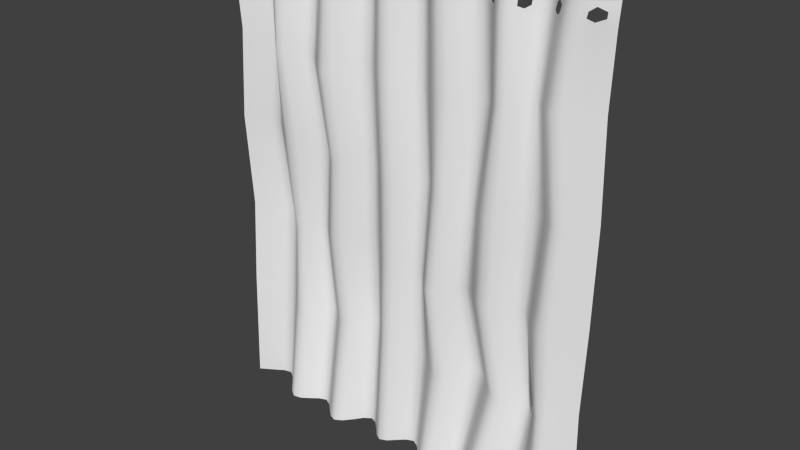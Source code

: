 # Source: Curtains2.blend  (saved by Blender 2.70.0; exported with 4.5.12 LTS)
import bpy
from mathutils import Matrix  # noqa: F401  (used for matrix-valued properties, if any)

bpy.ops.wm.read_factory_settings(use_empty=True)
scene = bpy.context.scene
scene.name = 'Scene'

# ---- collections
col_collection_1 = bpy.data.collections.new('Collection 1'); scene.collection.children.link(col_collection_1)

# ---- world
world_world = bpy.data.worlds.new('World'); scene.world = world_world
world_world.color = (0.05088, 0.05088, 0.05088)
world_world.use_sun_shadow = False
world_world.sun_shadow_jitter_overblur = 0.0
world_world.cycles.sampling_method = 'MANUAL'
world_world.cycles.sample_map_resolution = 256

# ---- meshes
me_plane = bpy.data.meshes.new('Plane')
me_plane.from_pydata([(-0.08909, 0.1653, 2.05), (-0.127, 0.1784, 1.331), (-0.002395, 0.2408, 2.05), (-0.1414, 0.1831, 2.675), (-0.1498, 0.1064, 2.047), (-0.2068, 0.1242, 1.316), (-0.0139, 0.2439, 1.364), (-0.03048, 0.2602, 2.675), (-0.2126, 0.1193, 2.675), (-2.609, 0.1823, 2.048), (-2.59, 0.2363, 1.36), (-2.544, 0.2272, 2.042), (-2.535, 0.1675, 2.671), (-2.698, 0.1236, 2.05), (-2.69, 0.1611, 1.385), (-2.524, 0.2961, 1.347), (-2.466, 0.2133, 2.663), (-2.644, 0.1112, 2.675), (-2.378, 0.1684, 2.006), (-2.362, 0.2455, 1.312), (-2.321, 0.1217, 1.992), (-2.34, 0.1338, 2.633), (-2.435, 0.218, 2.021), (-2.416, 0.2968, 1.324), (-2.315, 0.1918, 1.308), (-2.307, 0.07488, 2.624), (-2.375, 0.195, 2.643), (-2.15, 0.1768, 1.95), (-2.192, 0.2195, 1.32), (-2.098, 0.2261, 1.94), (-2.183, 0.1083, 2.592), (-2.206, 0.1261, 1.964), (-2.231, 0.1785, 1.314), (-2.155, 0.2604, 1.33), (-2.14, 0.156, 2.585), (-2.227, 0.06373, 2.603), (-1.952, 0.1667, 1.937), (-2.001, 0.1814, 1.361), (-1.903, 0.1163, 1.946), (-1.992, 0.1086, 2.562), (-2.001, 0.2174, 1.933), (-2.061, 0.2428, 1.349), (-1.943, 0.1282, 1.376), (-1.937, 0.06288, 2.558), (-2.045, 0.1571, 2.57), (-1.74, 0.1651, 1.964), (-1.779, 0.195, 1.41), (-1.685, 0.2105, 1.973), (-1.774, 0.133, 2.577), (-1.797, 0.1184, 1.959), (-1.834, 0.14, 1.4), (-1.726, 0.2498, 1.418), (-1.719, 0.1914, 2.593), (-1.828, 0.0758, 2.566), (-1.522, 0.1529, 1.943), (-1.561, 0.2008, 1.395), (-1.467, 0.1022, 1.935), (-1.552, 0.1592, 2.627), (-1.578, 0.2054, 1.955), (-1.619, 0.2526, 1.406), (-1.503, 0.146, 1.384), (-1.498, 0.1112, 2.632), (-1.608, 0.2065, 2.618), (-1.312, 0.1529, 1.945), (-1.345, 0.1699, 1.346), (-1.264, 0.2044, 1.96), (-1.347, 0.1645, 2.596), (-1.362, 0.1032, 1.936), (-1.396, 0.1314, 1.359), (-1.295, 0.2089, 1.338), (-1.299, 0.2135, 2.59), (-1.395, 0.1145, 2.606), (-1.121, 0.1627, 1.988), (-1.15, 0.1376, 1.312), (-1.075, 0.1141, 1.987), (-1.14, 0.1616, 2.562), (-1.167, 0.212, 1.982), (-1.197, 0.1947, 1.321), (-1.104, 0.08216, 1.308), (-1.082, 0.1128, 2.558), (-1.196, 0.2106, 2.573), (-0.9404, 0.1541, 1.954), (-0.9663, 0.1225, 1.325), (-0.8961, 0.1996, 1.947), (-0.9044, 0.1518, 2.575), (-0.9845, 0.11, 1.964), (-1.012, 0.07545, 1.316), (-0.9198, 0.1726, 1.338), (-0.8446, 0.1958, 2.589), (-0.9637, 0.1078, 2.566), (-0.762, 0.1443, 1.933), (-0.7698, 0.1351, 1.372), (-0.7087, 0.09599, 1.937), (-0.6783, 0.129, 2.625), (-0.8076, 0.1946, 1.937), (-0.821, 0.1774, 1.361), (-0.719, 0.094, 1.367), (-0.6319, 0.07838, 2.636), (-0.7284, 0.1857, 2.614), (-0.5357, 0.1455, 1.96), (-0.5662, 0.1594, 1.336), (-0.4747, 0.1948, 1.975), (-0.5143, 0.129, 2.663), (-0.5951, 0.0972, 1.951), (-0.6176, 0.1035, 1.344), (-0.5129, 0.2151, 1.332), (-0.479, 0.1794, 2.67), (-0.5491, 0.08023, 2.655), (-0.3026, 0.1481, 2.019), (-0.3745, 0.1697, 1.311), (-0.2493, 0.1014, 2.032), (-0.3629, 0.1453, 2.675), (-0.3578, 0.196, 2.005), (-0.42, 0.218, 1.319), (-0.3228, 0.1222, 1.308), (-0.3162, 0.1041, 2.675), (-0.4025, 0.1887, 2.675), (-0.1558, 0.06265, -0.0007391), (-0.09147, 0.1308, -3.386e-05), (-0.002404, 0.2151, 0.0), (-2.544, 0.221, 3.3), (-2.604, 0.1658, 3.267), (-2.641, 0.1421, 3.24), (-2.539, 0.2101, 0.0), (-2.607, 0.1659, 0.0), (-2.698, 0.1083, 0.0), (-2.312, 0.06143, -0.001996), (-2.37, 0.1244, -0.001465), (-2.428, 0.1881, -0.0006022), (-2.09, 0.1193, -0.001257), (-2.145, 0.07802, -0.001967), (-2.201, 0.03949, -0.002218), (-1.884, 0.01928, 0.0), (-1.933, 0.06271, 0.0), (-1.984, 0.1113, -0.0001178), (-1.686, 0.1507, 0.0), (-1.733, 0.08921, 0.0), (-1.783, 0.03199, 0.0), (-1.491, 0.06565, 0.0), (-1.538, 0.1152, 0.0), (-1.587, 0.1624, 0.0), (-1.3, 0.153, -0.0004053), (-1.349, 0.1057, -2.909e-05), (-1.396, 0.06013, 0.0), (-1.096, 0.03987, -0.001966), (-1.149, 0.09402, -0.0021), (-1.2, 0.1484, -0.001665), (-0.9073, 0.1249, -0.0007021), (-0.953, 0.0781, -0.001304), (-0.9984, 0.03303, -0.001545), (-0.7191, 0.002374, 0.0), (-0.7698, 0.0571, 0.0), (-0.8165, 0.1124, 0.0), (-0.4948, 0.1033, -0.000659), (-0.555, 0.04747, -0.0002584), (-0.6112, -0.0029, 0.0), (-0.2613, 0.04464, -0.002017), (-0.3185, 0.08351, -0.002127), (-0.3771, 0.1209, -0.001627), (-0.1558, 0.1292, 3.3), (-0.09437, 0.1727, 3.266), (-0.04988, 0.2055, 3.24), (-0.3635, 0.2273, 3.3), (-0.3155, 0.1782, 3.265), (-0.2596, 0.1341, 3.3), (-0.5678, 0.1167, 3.3), (-0.519, 0.1701, 3.266), (-0.4669, 0.2251, 3.3), (-0.776, 0.2154, 3.3), (-0.7229, 0.1685, 3.265), (-0.671, 0.1194, 3.3), (-0.9861, 0.1197, 3.299), (-0.9345, 0.1695, 3.264), (-0.8823, 0.2158, 3.3), (-1.194, 0.2171, 3.299), (-1.143, 0.1618, 3.264), (-1.09, 0.1144, 3.298), (-1.402, 0.1327, 3.3), (-1.35, 0.1767, 3.264), (-1.298, 0.2246, 3.3), (-1.61, 0.2368, 3.3), (-1.557, 0.1839, 3.265), (-1.506, 0.1351, 3.3), (-1.817, 0.1265, 3.298), (-1.765, 0.1789, 3.265), (-1.713, 0.2348, 3.3), (-2.026, 0.2147, 3.299), (-1.974, 0.164, 3.263), (-1.922, 0.119, 3.298), (-2.233, 0.1123, 3.3), (-2.18, 0.1651, 3.266), (-2.13, 0.2177, 3.3), (-2.44, 0.2202, 3.3), (-2.385, 0.1667, 3.266), (-2.337, 0.1085, 3.3), (-2.472, 0.3219, 1.338), (-2.492, 0.2464, 2.034), (-2.417, 0.2301, 2.654), (-2.272, 0.161, 1.31), (-2.265, 0.1003, 1.98), (-2.27, 0.04442, 2.615), (-2.114, 0.2776, 1.34), (-2.049, 0.2477, 1.936), (-2.094, 0.1818, 2.58), (-1.889, 0.1098, 1.389), (-1.852, 0.09411, 1.954), (-1.883, 0.04421, 2.56), (-1.674, 0.2772, 1.415), (-1.632, 0.2327, 1.966), (-1.663, 0.2249, 2.609), (-1.449, 0.1147, 1.372), (-1.414, 0.07842, 1.933), (-1.446, 0.08928, 2.618), (-1.245, 0.2266, 1.331), (-1.215, 0.2344, 1.974), (-1.248, 0.2367, 2.584), (-1.058, 0.05427, 1.311), (-1.029, 0.08993, 1.976), (-1.022, 0.08703, 2.561), (-0.8712, 0.1993, 1.351), (-0.8513, 0.2216, 1.943), (-0.7857, 0.2161, 2.603), (-0.6684, 0.07488, 1.355), (-0.6522, 0.07309, 1.944), (-0.5881, 0.05463, 2.647), (-0.4643, 0.2426, 1.328), (-0.4149, 0.2201, 1.991), (-0.4406, 0.2083, 2.674), (-0.2661, 0.09922, 1.311), (-0.199, 0.07964, 2.041), (-0.2646, 0.0874, 2.675), (-2.484, 0.2248, -5.46e-05), (-2.256, 0.02562, -0.002126), (-2.037, 0.1392, -0.0005269), (-1.834, 0.0006495, 0.0), (-1.637, 0.1836, 0.0), (-1.444, 0.03901, 0.0), (-1.25, 0.1765, -0.0009601), (-1.045, 0.01191, -0.001622), (-0.8611, 0.1453, -0.0001655), (-0.6653, -0.02458, 0.0), (-0.4358, 0.1366, -0.001005), (-0.2077, 0.02925, -0.001431), (-0.2077, 0.1087, 3.3), (-0.4154, 0.2507, 3.3), (-0.6191, 0.09209, 3.3), (-0.8298, 0.2376, 3.3), (-1.038, 0.09186, 3.298), (-1.246, 0.2458, 3.3), (-1.454, 0.1099, 3.3), (-1.662, 0.2618, 3.3), (-1.869, 0.09643, 3.298), (-2.078, 0.2403, 3.3), (-2.285, 0.08301, 3.3), (-2.492, 0.2439, 3.3), (-0.1015, 0.1704, 3.184), (-0.05247, 0.2037, 3.204), (-0.1716, 0.1231, 3.15), (-2.594, 0.1696, 3.183), (-2.524, 0.2157, 3.147), (-2.636, 0.1404, 3.204), (-2.376, 0.1591, 3.175), (-2.325, 0.09259, 3.138), (-2.422, 0.2105, 3.142), (-2.179, 0.1586, 3.164), (-2.13, 0.2065, 3.128), (-2.228, 0.0988, 3.133), (-1.977, 0.1556, 3.157), (-1.924, 0.1011, 3.12), (-2.03, 0.2013, 3.124), (-1.765, 0.1722, 3.16), (-1.713, 0.2264, 3.13), (-1.818, 0.1129, 3.123), (-1.557, 0.18, 3.173), (-1.504, 0.1281, 3.14), (-1.609, 0.2301, 3.136), (-1.35, 0.1707, 3.167), (-1.299, 0.2136, 3.13), (-1.401, 0.1239, 3.133), (-1.144, 0.1572, 3.156), (-1.092, 0.1086, 3.12), (-1.196, 0.2054, 3.125), (-0.9332, 0.1685, 3.161), (-0.8792, 0.2071, 3.129), (-0.9858, 0.1168, 3.123), (-0.7168, 0.1597, 3.173), (-0.6634, 0.1051, 3.141), (-0.7698, 0.2019, 3.135), (-0.5207, 0.1632, 3.181), (-0.4747, 0.2137, 3.149), (-0.5668, 0.1038, 3.145), (-0.3253, 0.1732, 3.185), (-0.2774, 0.1266, 3.15), (-0.3788, 0.2175, 3.15), (-2.472, 0.2373, 3.145), (-2.277, 0.06786, 3.136), (-2.081, 0.2308, 3.127), (-1.87, 0.08187, 3.121), (-1.661, 0.2545, 3.134), (-1.453, 0.1022, 3.136), (-1.248, 0.2339, 3.128), (-1.038, 0.08991, 3.121), (-0.8249, 0.2264, 3.133), (-0.6132, 0.07868, 3.143), (-0.4272, 0.2403, 3.15), (-0.2246, 0.1026, 3.15), (-0.009155, 0.2448, 3.15), (-0.002404, 0.2505, 3.3), (-0.1372, 0.1466, 3.204), (-0.1303, 0.1486, 3.24), (-2.556, 0.1964, 3.204), (-2.565, 0.1987, 3.24), (-2.685, 0.1098, 3.15), (-2.698, 0.1067, 3.3), (-2.352, 0.1266, 3.193), (-2.358, 0.1355, 3.245), (-2.402, 0.1909, 3.194), (-2.413, 0.1977, 3.245), (-2.152, 0.1877, 3.187), (-2.153, 0.1948, 3.245), (-2.205, 0.1295, 3.188), (-2.208, 0.1374, 3.245), (-1.949, 0.1322, 3.182), (-1.948, 0.1396, 3.244), (-2.003, 0.1804, 3.184), (-2.002, 0.1891, 3.245), (-1.737, 0.2038, 3.19), (-1.737, 0.2089, 3.237), (-1.794, 0.1413, 3.188), (-1.794, 0.1489, 3.237), (-1.528, 0.151, 3.193), (-1.529, 0.1551, 3.245), (-1.584, 0.2057, 3.192), (-1.585, 0.2096, 3.245), (-1.324, 0.1934, 3.188), (-1.324, 0.2001, 3.245), (-1.376, 0.1481, 3.189), (-1.376, 0.1534, 3.245), (-1.116, 0.1296, 3.183), (-1.114, 0.1351, 3.244), (-1.172, 0.1841, 3.184), (-1.171, 0.1904, 3.245), (-0.9059, 0.1911, 3.186), (-0.9068, 0.1969, 3.245), (-0.9615, 0.142, 3.184), (-0.9609, 0.1468, 3.245), (-0.6923, 0.1357, 3.193), (-0.694, 0.1442, 3.245), (-0.7454, 0.1849, 3.191), (-0.7485, 0.1939, 3.245), (-0.496, 0.1937, 3.198), (-0.491, 0.2, 3.245), (-0.5458, 0.1329, 3.197), (-0.5452, 0.1404, 3.245), (-0.2989, 0.1504, 3.199), (-0.2891, 0.1545, 3.245), (-0.3507, 0.196, 3.199), (-0.3418, 0.2015, 3.245), (-2.609, 0.1671, 3.3), (-0.09147, 0.1777, 3.3), (-0.3115, 0.1805, 3.3), (-0.5178, 0.1718, 3.3), (-0.7238, 0.1699, 3.3), (-0.9343, 0.1698, 3.299), (-1.142, 0.164, 3.298), (-1.35, 0.1787, 3.3), (-1.558, 0.1862, 3.3), (-1.765, 0.1808, 3.299), (-1.974, 0.1664, 3.298), (-2.181, 0.1664, 3.3), (-2.388, 0.1672, 3.3), (-0.1043, 0.1736, 3.15), (-2.59, 0.1703, 3.149), (-2.373, 0.1524, 3.14), (-2.179, 0.1551, 3.13), (-1.978, 0.1531, 3.121), (-1.765, 0.17, 3.126), (-1.556, 0.1795, 3.138), (-1.35, 0.1687, 3.131), (-1.144, 0.1552, 3.122), (-0.9327, 0.167, 3.126), (-0.7145, 0.1551, 3.138), (-0.5208, 0.1591, 3.147), (-0.3292, 0.1715, 3.15), (-0.1086, 0.1419, 0.7564), (-0.1703, 0.09135, 0.7385), (-0.01597, 0.2124, 0.7816), (-2.589, 0.1875, 0.7748), (-2.687, 0.1244, 0.7924), (-2.52, 0.2413, 0.7614), (-2.358, 0.1985, 0.7179), (-2.412, 0.2442, 0.7336), (-2.307, 0.1502, 0.7086), (-2.17, 0.2139, 0.6937), (-2.214, 0.1581, 0.6979), (-2.127, 0.2684, 0.6939), (-1.979, 0.2265, 0.7086), (-2.033, 0.2732, 0.6999), (-1.928, 0.18, 0.7222), (-1.758, 0.219, 0.7566), (-1.813, 0.1753, 0.7464), (-1.705, 0.2618, 0.7678), (-1.549, 0.1813, 0.7785), (-1.601, 0.2435, 0.7779), (-1.499, 0.1263, 0.7651), (-1.349, 0.166, 0.7228), (-1.399, 0.1196, 0.7365), (-1.299, 0.2145, 0.7132), (-1.143, 0.1801, 0.6824), (-1.196, 0.2238, 0.6932), (-1.088, 0.1405, 0.6785), (-0.9216, 0.2133, 0.6973), (-0.9778, 0.1565, 0.6868), (-0.8645, 0.2665, 0.7126), (-0.7036, 0.2208, 0.7184), (-0.756, 0.2681, 0.7215), (-0.6483, 0.1704, 0.7104), (-0.4896, 0.1995, 0.6995), (-0.5411, 0.1585, 0.6989), (-0.4385, 0.2411, 0.7051), (-0.3035, 0.1653, 0.7119), (-0.3444, 0.224, 0.7113), (-0.2617, 0.1058, 0.7176), (-2.467, 0.2665, 0.75), (-2.26, 0.1291, 0.7038), (-2.082, 0.2948, 0.6966), (-1.87, 0.1538, 0.736), (-1.654, 0.2789, 0.7745), (-1.449, 0.09799, 0.7515), (-1.248, 0.2432, 0.7053), (-1.032, 0.1228, 0.6813), (-0.8091, 0.2909, 0.7246), (-0.5944, 0.1399, 0.7029), (-0.3889, 0.2571, 0.7111), (-0.2168, 0.07351, 0.7273)], [], [(0, 4, 5, 1), (384, 385, 117, 118), (4, 229, 228, 5), (385, 434, 242, 117), (0, 1, 6, 2), (384, 118, 119, 386), (0, 2, 7, 3), (0, 3, 8, 4), (4, 8, 230, 229), (257, 159, 243, 305), (9, 13, 14, 10), (387, 388, 125, 124), (9, 10, 15, 11), (11, 15, 195, 196), (387, 124, 123, 389), (389, 123, 231, 423), (9, 11, 16, 12), (11, 196, 197, 16), (259, 294, 254, 120), (9, 12, 17, 13), (18, 22, 23, 19), (390, 391, 128, 127), (22, 196, 195, 23), (391, 423, 231, 128), (18, 19, 24, 20), (20, 24, 198, 199), (390, 127, 126, 392), (392, 126, 232, 424), (18, 20, 25, 21), (20, 199, 200, 25), (262, 295, 253, 194), (18, 21, 26, 22), (22, 26, 197, 196), (263, 192, 254, 294), (27, 31, 32, 28), (393, 394, 131, 130), (31, 199, 198, 32), (394, 424, 232, 131), (27, 28, 33, 29), (29, 33, 201, 202), (393, 130, 129, 395), (395, 129, 233, 425), (27, 29, 34, 30), (29, 202, 203, 34), (265, 296, 252, 191), (27, 30, 35, 31), (31, 35, 200, 199), (266, 189, 253, 295), (36, 40, 41, 37), (396, 397, 134, 133), (40, 202, 201, 41), (397, 425, 233, 134), (36, 37, 42, 38), (38, 42, 204, 205), (396, 133, 132, 398), (398, 132, 234, 426), (36, 38, 43, 39), (38, 205, 206, 43), (268, 297, 251, 188), (36, 39, 44, 40), (40, 44, 203, 202), (269, 186, 252, 296), (45, 49, 50, 46), (399, 400, 137, 136), (49, 205, 204, 50), (400, 426, 234, 137), (45, 46, 51, 47), (47, 51, 207, 208), (399, 136, 135, 401), (401, 135, 235, 427), (45, 47, 52, 48), (47, 208, 209, 52), (271, 298, 250, 185), (45, 48, 53, 49), (49, 53, 206, 205), (272, 183, 251, 297), (54, 58, 59, 55), (402, 403, 140, 139), (58, 208, 207, 59), (403, 427, 235, 140), (54, 55, 60, 56), (56, 60, 210, 211), (402, 139, 138, 404), (404, 138, 236, 428), (54, 56, 61, 57), (56, 211, 212, 61), (274, 299, 249, 182), (54, 57, 62, 58), (58, 62, 209, 208), (275, 180, 250, 298), (63, 67, 68, 64), (405, 406, 143, 142), (67, 211, 210, 68), (406, 428, 236, 143), (63, 64, 69, 65), (65, 69, 213, 214), (405, 142, 141, 407), (407, 141, 237, 429), (63, 65, 70, 66), (65, 214, 215, 70), (277, 300, 248, 179), (63, 66, 71, 67), (67, 71, 212, 211), (278, 177, 249, 299), (72, 76, 77, 73), (408, 409, 146, 145), (76, 214, 213, 77), (409, 429, 237, 146), (72, 73, 78, 74), (74, 78, 216, 217), (408, 145, 144, 410), (410, 144, 238, 430), (72, 74, 79, 75), (74, 217, 218, 79), (280, 301, 247, 176), (72, 75, 80, 76), (76, 80, 215, 214), (281, 174, 248, 300), (81, 85, 86, 82), (411, 412, 149, 148), (85, 217, 216, 86), (412, 430, 238, 149), (81, 82, 87, 83), (83, 87, 219, 220), (411, 148, 147, 413), (413, 147, 239, 431), (81, 83, 88, 84), (83, 220, 221, 88), (283, 302, 246, 173), (81, 84, 89, 85), (85, 89, 218, 217), (284, 171, 247, 301), (90, 94, 95, 91), (414, 415, 152, 151), (94, 220, 219, 95), (415, 431, 239, 152), (90, 91, 96, 92), (92, 96, 222, 223), (414, 151, 150, 416), (416, 150, 240, 432), (90, 92, 97, 93), (92, 223, 224, 97), (286, 303, 245, 170), (90, 93, 98, 94), (94, 98, 221, 220), (287, 168, 246, 302), (99, 103, 104, 100), (417, 418, 155, 154), (103, 223, 222, 104), (418, 432, 240, 155), (99, 100, 105, 101), (101, 105, 225, 226), (417, 154, 153, 419), (419, 153, 241, 433), (99, 101, 106, 102), (101, 226, 227, 106), (289, 304, 244, 167), (99, 102, 107, 103), (103, 107, 224, 223), (290, 165, 245, 303), (108, 112, 113, 109), (420, 421, 158, 157), (112, 226, 225, 113), (421, 433, 241, 158), (108, 109, 114, 110), (110, 114, 228, 229), (420, 157, 156, 422), (422, 156, 242, 434), (108, 110, 115, 111), (110, 229, 230, 115), (292, 305, 243, 164), (108, 111, 116, 112), (112, 116, 227, 226), (293, 162, 244, 304), (3, 7, 306, 371), (3, 371, 257, 8), (8, 257, 305, 230), (12, 16, 259, 372), (16, 197, 294, 259), (12, 372, 312, 17), (21, 25, 262, 373), (25, 200, 295, 262), (21, 373, 263, 26), (26, 263, 294, 197), (30, 34, 265, 374), (34, 203, 296, 265), (30, 374, 266, 35), (35, 266, 295, 200), (39, 43, 268, 375), (43, 206, 297, 268), (39, 375, 269, 44), (44, 269, 296, 203), (48, 52, 271, 376), (52, 209, 298, 271), (48, 376, 272, 53), (53, 272, 297, 206), (57, 61, 274, 377), (61, 212, 299, 274), (57, 377, 275, 62), (62, 275, 298, 209), (66, 70, 277, 378), (70, 215, 300, 277), (66, 378, 278, 71), (71, 278, 299, 212), (75, 79, 280, 379), (79, 218, 301, 280), (75, 379, 281, 80), (80, 281, 300, 215), (84, 88, 283, 380), (88, 221, 302, 283), (84, 380, 284, 89), (89, 284, 301, 218), (93, 97, 286, 381), (97, 224, 303, 286), (93, 381, 287, 98), (98, 287, 302, 221), (102, 106, 289, 382), (106, 227, 304, 289), (102, 382, 290, 107), (107, 290, 303, 224), (111, 115, 292, 383), (115, 230, 305, 292), (111, 383, 293, 116), (116, 293, 304, 227), (161, 256, 306, 307), (308, 309, 159, 257), (311, 310, 259, 120), (260, 122, 313, 312), (315, 314, 262, 194), (316, 317, 192, 263), (319, 318, 265, 191), (320, 321, 189, 266), (323, 322, 268, 188), (324, 325, 186, 269), (327, 326, 271, 185), (328, 329, 183, 272), (331, 330, 274, 182), (332, 333, 180, 275), (335, 334, 277, 179), (336, 337, 177, 278), (339, 338, 280, 176), (340, 341, 174, 281), (343, 342, 283, 173), (344, 345, 171, 284), (347, 346, 286, 170), (348, 349, 168, 287), (351, 350, 289, 167), (352, 353, 165, 290), (355, 354, 292, 164), (356, 357, 162, 293), (121, 311, 120, 358), (122, 121, 358, 313), (309, 160, 359, 159), (160, 161, 307, 359), (357, 163, 360, 162), (163, 355, 164, 360), (353, 166, 361, 165), (166, 351, 167, 361), (349, 169, 362, 168), (169, 347, 170, 362), (345, 172, 363, 171), (172, 343, 173, 363), (341, 175, 364, 174), (175, 339, 176, 364), (337, 178, 365, 177), (178, 335, 179, 365), (333, 181, 366, 180), (181, 331, 182, 366), (329, 184, 367, 183), (184, 327, 185, 367), (325, 187, 368, 186), (187, 323, 188, 368), (321, 190, 369, 189), (190, 319, 191, 369), (317, 193, 370, 192), (193, 315, 194, 370), (256, 255, 371, 306), (255, 308, 257, 371), (310, 258, 372, 259), (258, 260, 312, 372), (314, 261, 373, 262), (261, 316, 263, 373), (318, 264, 374, 265), (264, 320, 266, 374), (322, 267, 375, 268), (267, 324, 269, 375), (326, 270, 376, 271), (270, 328, 272, 376), (330, 273, 377, 274), (273, 332, 275, 377), (334, 276, 378, 277), (276, 336, 278, 378), (338, 279, 379, 280), (279, 340, 281, 379), (342, 282, 380, 283), (282, 344, 284, 380), (346, 285, 381, 286), (285, 348, 287, 381), (350, 288, 382, 289), (288, 352, 290, 382), (354, 291, 383, 292), (291, 356, 293, 383), (1, 5, 385, 384), (5, 228, 434, 385), (1, 384, 386, 6), (10, 14, 388, 387), (10, 387, 389, 15), (15, 389, 423, 195), (19, 23, 391, 390), (23, 195, 423, 391), (19, 390, 392, 24), (24, 392, 424, 198), (28, 32, 394, 393), (32, 198, 424, 394), (28, 393, 395, 33), (33, 395, 425, 201), (37, 41, 397, 396), (41, 201, 425, 397), (37, 396, 398, 42), (42, 398, 426, 204), (46, 50, 400, 399), (50, 204, 426, 400), (46, 399, 401, 51), (51, 401, 427, 207), (55, 59, 403, 402), (59, 207, 427, 403), (55, 402, 404, 60), (60, 404, 428, 210), (64, 68, 406, 405), (68, 210, 428, 406), (64, 405, 407, 69), (69, 407, 429, 213), (73, 77, 409, 408), (77, 213, 429, 409), (73, 408, 410, 78), (78, 410, 430, 216), (82, 86, 412, 411), (86, 216, 430, 412), (82, 411, 413, 87), (87, 413, 431, 219), (91, 95, 415, 414), (95, 219, 431, 415), (91, 414, 416, 96), (96, 416, 432, 222), (100, 104, 418, 417), (104, 222, 432, 418), (100, 417, 419, 105), (105, 419, 433, 225), (109, 113, 421, 420), (113, 225, 433, 421), (109, 420, 422, 114), (114, 422, 434, 228)])
me_plane.polygons.foreach_set('use_smooth', [True] * 352)
_uv = me_plane.uv_layers.new(name='UVMap')
_uv.uv.foreach_set('vector', [0.9646, 0.6141, 0.9383, 0.6126, 0.9198, 0.3959, 0.9485, 0.4006, 0.9555, 0.2304, 0.9288, 0.2252, 0.9388, 0.005092, 0.9649, 0.005559, 0.9383, 0.6126, 0.9209, 0.6106, 0.9019, 0.3943, 0.9198, 0.3959, 0.9288, 0.2252, 0.9114, 0.2221, 0.9215, 0.004852, 0.9388, 0.005092, 0.9646, 0.6141, 0.9485, 0.4006, 0.9901, 0.4106, 0.9998, 0.6149, 0.9555, 0.2304, 0.9649, 0.005559, 0.9999, 0.005848, 0.9932, 0.2378, 0.9646, 0.6141, 0.9998, 0.6149, 0.9936, 0.8004, 0.9527, 0.8001, 0.9646, 0.6141, 0.9527, 0.8001, 0.9229, 0.7999, 0.9383, 0.6126, 0.9383, 0.6126, 0.9229, 0.7999, 0.9037, 0.7998, 0.9209, 0.6106, 0.9357, 0.9412, 0.9403, 0.9857, 0.9237, 0.9855, 0.9189, 0.941, 0.03395, 0.6142, 0.002412, 0.6157, 0.007083, 0.4185, 0.04358, 0.4108, 0.03776, 0.2381, 0.003088, 0.243, 0.0002058, 0.008267, 0.03211, 0.008588, 0.03395, 0.6142, 0.04358, 0.4108, 0.0696, 0.4069, 0.05779, 0.6114, 0.05779, 0.6114, 0.0696, 0.4069, 0.0874, 0.4042, 0.07433, 0.6088, 0.03776, 0.2381, 0.03211, 0.008588, 0.05621, 0.008839, 0.06349, 0.2344, 0.06349, 0.2344, 0.05621, 0.008839, 0.0727, 0.008947, 0.08111, 0.2312, 0.03395, 0.6142, 0.05779, 0.6114, 0.0767, 0.7977, 0.05012, 0.8004, 0.05779, 0.6114, 0.07433, 0.6088, 0.09342, 0.7952, 0.0767, 0.7977, 0.06164, 0.9435, 0.07872, 0.9433, 0.07412, 0.9892, 0.05698, 0.9888, 0.03395, 0.6142, 0.05012, 0.8004, 0.01297, 0.8014, 0.002412, 0.6157, 0.1184, 0.6028, 0.09381, 0.6058, 0.1078, 0.4003, 0.1321, 0.397, 0.1221, 0.2209, 0.09968, 0.2261, 0.09056, 0.008339, 0.113, 0.007136, 0.09381, 0.6058, 0.07433, 0.6088, 0.0874, 0.4042, 0.1078, 0.4003, 0.09968, 0.2261, 0.08111, 0.2312, 0.0727, 0.008947, 0.09056, 0.008339, 0.1184, 0.6028, 0.1321, 0.397, 0.1547, 0.3961, 0.1426, 0.6, 0.1426, 0.6, 0.1547, 0.3961, 0.1708, 0.3968, 0.1626, 0.5967, 0.1221, 0.2209, 0.113, 0.007136, 0.1352, 0.006036, 0.1438, 0.2176, 0.1438, 0.2176, 0.1352, 0.006036, 0.1526, 0.00561, 0.1604, 0.216, 0.1184, 0.6028, 0.1426, 0.6, 0.1477, 0.7861, 0.1293, 0.7886, 0.1426, 0.6, 0.1626, 0.5967, 0.1609, 0.7836, 0.1477, 0.7861, 0.1386, 0.9374, 0.1548, 0.9359, 0.1529, 0.985, 0.1358, 0.9858, 0.1184, 0.6028, 0.1293, 0.7886, 0.1097, 0.7918, 0.09381, 0.6058, 0.09381, 0.6058, 0.1097, 0.7918, 0.09342, 0.7952, 0.07433, 0.6088, 0.09472, 0.9416, 0.09072, 0.9883, 0.07412, 0.9892, 0.07872, 0.9433, 0.2034, 0.5866, 0.1815, 0.5917, 0.185, 0.3975, 0.203, 0.3988, 0.1961, 0.2132, 0.1762, 0.2143, 0.1689, 0.006027, 0.1891, 0.006849, 0.1815, 0.5917, 0.1626, 0.5967, 0.1708, 0.3968, 0.185, 0.3975, 0.1762, 0.2143, 0.1604, 0.216, 0.1526, 0.00561, 0.1689, 0.006027, 0.2034, 0.5866, 0.203, 0.3988, 0.2209, 0.401, 0.2245, 0.5831, 0.2245, 0.5831, 0.2209, 0.401, 0.2348, 0.4037, 0.2411, 0.5813, 0.1961, 0.2132, 0.1891, 0.006849, 0.2096, 0.007812, 0.2156, 0.2133, 0.2156, 0.2133, 0.2096, 0.007812, 0.2264, 0.008398, 0.2309, 0.2142, 0.2034, 0.5866, 0.2245, 0.5831, 0.2168, 0.7757, 0.1959, 0.7774, 0.2245, 0.5831, 0.2411, 0.5813, 0.233, 0.7742, 0.2168, 0.7757, 0.2152, 0.9377, 0.2318, 0.938, 0.2313, 0.9894, 0.2144, 0.9888, 0.2034, 0.5866, 0.1959, 0.7774, 0.1757, 0.7803, 0.1815, 0.5917, 0.1815, 0.5917, 0.1757, 0.7803, 0.1609, 0.7836, 0.1626, 0.5967, 0.1722, 0.9359, 0.1707, 0.9858, 0.1529, 0.985, 0.1548, 0.9359, 0.2794, 0.5825, 0.2585, 0.5808, 0.2524, 0.4069, 0.2756, 0.4111, 0.2706, 0.217, 0.2481, 0.2149, 0.244, 0.007837, 0.2654, 0.006643, 0.2585, 0.5808, 0.2411, 0.5813, 0.2348, 0.4037, 0.2524, 0.4069, 0.2481, 0.2149, 0.2309, 0.2142, 0.2264, 0.008398, 0.244, 0.007837, 0.2794, 0.5825, 0.2756, 0.4111, 0.2978, 0.4159, 0.299, 0.5856, 0.299, 0.5856, 0.2978, 0.4159, 0.315, 0.4203, 0.3138, 0.5885, 0.2706, 0.217, 0.2654, 0.006643, 0.2864, 0.005476, 0.2931, 0.2206, 0.2931, 0.2206, 0.2864, 0.005476, 0.3035, 0.004887, 0.3109, 0.2245, 0.2794, 0.5825, 0.299, 0.5856, 0.289, 0.7666, 0.2689, 0.7679, 0.299, 0.5856, 0.3138, 0.5885, 0.3052, 0.767, 0.289, 0.7666, 0.2898, 0.9332, 0.3064, 0.9329, 0.3068, 0.9855, 0.2902, 0.986, 0.2794, 0.5825, 0.2689, 0.7679, 0.2486, 0.771, 0.2585, 0.5808, 0.2585, 0.5808, 0.2486, 0.771, 0.233, 0.7742, 0.2411, 0.5813, 0.2485, 0.9366, 0.2484, 0.9886, 0.2313, 0.9894, 0.2318, 0.938, 0.3492, 0.5912, 0.3291, 0.5897, 0.3323, 0.4233, 0.353, 0.4255, 0.3492, 0.2306, 0.3282, 0.2276, 0.3212, 0.00502, 0.3433, 0.005345, 0.3291, 0.5897, 0.3138, 0.5885, 0.315, 0.4203, 0.3323, 0.4233, 0.3282, 0.2276, 0.3109, 0.2245, 0.3035, 0.004887, 0.3212, 0.00502, 0.3492, 0.5912, 0.353, 0.4255, 0.3734, 0.4271, 0.3699, 0.5938, 0.3699, 0.5938, 0.3734, 0.4271, 0.389, 0.4258, 0.3865, 0.5915, 0.3492, 0.2306, 0.3433, 0.005345, 0.3657, 0.005663, 0.3698, 0.2339, 0.3698, 0.2339, 0.3657, 0.005663, 0.3833, 0.005793, 0.386, 0.2358, 0.3492, 0.5912, 0.3699, 0.5938, 0.3692, 0.7789, 0.3461, 0.7732, 0.3699, 0.5938, 0.3865, 0.5915, 0.3875, 0.784, 0.3692, 0.7789, 0.369, 0.9377, 0.3866, 0.9393, 0.3863, 0.9886, 0.3689, 0.9882, 0.3492, 0.5912, 0.3461, 0.7732, 0.3233, 0.769, 0.3291, 0.5897, 0.3291, 0.5897, 0.3233, 0.769, 0.3052, 0.767, 0.3138, 0.5885, 0.3241, 0.9338, 0.3244, 0.9861, 0.3068, 0.9855, 0.3064, 0.9329, 0.4229, 0.5841, 0.4027, 0.5878, 0.4046, 0.4233, 0.4246, 0.4204, 0.4253, 0.2366, 0.4034, 0.2367, 0.4015, 0.005465, 0.4241, 0.004885, 0.4027, 0.5878, 0.3865, 0.5915, 0.389, 0.4258, 0.4046, 0.4233, 0.4034, 0.2367, 0.386, 0.2358, 0.3833, 0.005793, 0.4015, 0.005465, 0.4229, 0.5841, 0.4246, 0.4204, 0.4445, 0.4174, 0.4429, 0.5817, 0.4429, 0.5817, 0.4445, 0.4174, 0.4606, 0.4141, 0.4591, 0.5809, 0.4253, 0.2366, 0.4241, 0.004885, 0.4464, 0.004281, 0.4456, 0.2323, 0.4456, 0.2323, 0.4464, 0.004281, 0.4634, 0.003931, 0.4616, 0.2281, 0.4229, 0.5841, 0.4429, 0.5817, 0.448, 0.7888, 0.4257, 0.7882, 0.4429, 0.5817, 0.4591, 0.5809, 0.4658, 0.7842, 0.448, 0.7888, 0.4471, 0.9397, 0.4643, 0.9384, 0.4637, 0.987, 0.4466, 0.9873, 0.4229, 0.5841, 0.4257, 0.7882, 0.4043, 0.7865, 0.4027, 0.5878, 0.4027, 0.5878, 0.4043, 0.7865, 0.3875, 0.784, 0.3865, 0.5915, 0.4038, 0.9397, 0.4034, 0.9884, 0.3863, 0.9886, 0.3866, 0.9393, 0.4994, 0.5837, 0.4769, 0.5814, 0.4776, 0.4099, 0.4996, 0.4061, 0.5002, 0.2204, 0.4785, 0.2239, 0.4789, 0.004262, 0.4984, 0.005039, 0.4769, 0.5814, 0.4591, 0.5809, 0.4606, 0.4141, 0.4776, 0.4099, 0.4785, 0.2239, 0.4616, 0.2281, 0.4634, 0.003931, 0.4789, 0.004262, 0.4994, 0.5837, 0.4996, 0.4061, 0.5219, 0.4034, 0.5223, 0.5877, 0.5223, 0.5877, 0.5219, 0.4034, 0.5397, 0.4013, 0.5404, 0.5916, 0.5002, 0.2204, 0.4984, 0.005039, 0.5186, 0.00575, 0.522, 0.2181, 0.522, 0.2181, 0.5186, 0.00575, 0.5351, 0.005903, 0.5394, 0.2161, 0.4994, 0.5837, 0.5223, 0.5877, 0.5203, 0.776, 0.501, 0.7777, 0.5223, 0.5877, 0.5404, 0.5916, 0.5358, 0.7742, 0.5203, 0.776, 0.5215, 0.9384, 0.5378, 0.9383, 0.5383, 0.9895, 0.5217, 0.9891, 0.4994, 0.5837, 0.501, 0.7777, 0.4818, 0.7804, 0.4769, 0.5814, 0.4769, 0.5814, 0.4818, 0.7804, 0.4658, 0.7842, 0.4591, 0.5809, 0.481, 0.9379, 0.4806, 0.9875, 0.4637, 0.987, 0.4643, 0.9384, 0.5776, 0.5969, 0.5569, 0.5941, 0.5564, 0.3983, 0.577, 0.3956, 0.5758, 0.208, 0.5556, 0.2121, 0.552, 0.004649, 0.5733, 0.002674, 0.5569, 0.5941, 0.5404, 0.5916, 0.5397, 0.4013, 0.5564, 0.3983, 0.5556, 0.2121, 0.5394, 0.2161, 0.5351, 0.005903, 0.552, 0.004649, 0.5776, 0.5969, 0.577, 0.3956, 0.5978, 0.3945, 0.5984, 0.5974, 0.5984, 0.5974, 0.5978, 0.3945, 0.6146, 0.3952, 0.6148, 0.5944, 0.5758, 0.208, 0.5733, 0.002674, 0.5943, 0.0009095, 0.5968, 0.2059, 0.5968, 0.2059, 0.5943, 0.0009095, 0.6108, 9.948e-05, 0.614, 0.2062, 0.5776, 0.5969, 0.5984, 0.5974, 0.5978, 0.767, 0.5758, 0.7679, 0.5984, 0.5974, 0.6148, 0.5944, 0.6152, 0.7679, 0.5978, 0.767, 0.599, 0.9328, 0.6163, 0.9325, 0.6166, 0.9853, 0.5997, 0.9858, 0.5776, 0.5969, 0.5758, 0.7679, 0.5534, 0.7708, 0.5569, 0.5941, 0.5569, 0.5941, 0.5534, 0.7708, 0.5358, 0.7742, 0.5404, 0.5916, 0.5552, 0.9367, 0.5559, 0.9886, 0.5383, 0.9895, 0.5378, 0.9383, 0.649, 0.5861, 0.6301, 0.5902, 0.6315, 0.3966, 0.652, 0.3992, 0.6505, 0.212, 0.6304, 0.2082, 0.6266, 0.0007995, 0.6472, 0.002231, 0.6301, 0.5902, 0.6148, 0.5944, 0.6146, 0.3952, 0.6315, 0.3966, 0.6304, 0.2082, 0.614, 0.2062, 0.6108, 9.948e-05, 0.6266, 0.0007995, 0.649, 0.5861, 0.652, 0.3992, 0.6719, 0.4029, 0.6681, 0.5832, 0.6681, 0.5832, 0.6719, 0.4029, 0.6882, 0.4066, 0.6831, 0.5814, 0.6505, 0.212, 0.6472, 0.002231, 0.6684, 0.00378, 0.6701, 0.2172, 0.6701, 0.2172, 0.6684, 0.00378, 0.6842, 0.004657, 0.6858, 0.2212, 0.649, 0.5861, 0.6681, 0.5832, 0.6734, 0.7757, 0.6519, 0.7717, 0.6681, 0.5832, 0.6831, 0.5814, 0.6918, 0.7801, 0.6734, 0.7757, 0.6759, 0.9386, 0.6927, 0.9402, 0.6932, 0.9899, 0.6764, 0.9894, 0.649, 0.5861, 0.6519, 0.7717, 0.6314, 0.7692, 0.6301, 0.5902, 0.6301, 0.5902, 0.6314, 0.7692, 0.6152, 0.7679, 0.6148, 0.5944, 0.6337, 0.9338, 0.6341, 0.9863, 0.6166, 0.9853, 0.6163, 0.9325, 0.7191, 0.5794, 0.6985, 0.5798, 0.7064, 0.4096, 0.7292, 0.413, 0.7233, 0.2188, 0.7022, 0.2201, 0.6999, 0.004304, 0.7204, 0.003355, 0.6985, 0.5798, 0.6831, 0.5814, 0.6882, 0.4066, 0.7064, 0.4096, 0.7022, 0.2201, 0.6858, 0.2212, 0.6842, 0.004657, 0.6999, 0.004304, 0.7191, 0.5794, 0.7292, 0.413, 0.7511, 0.4117, 0.7404, 0.581, 0.7404, 0.581, 0.7511, 0.4117, 0.7673, 0.4082, 0.7581, 0.5835, 0.7233, 0.2188, 0.7204, 0.003355, 0.7415, 0.002448, 0.7446, 0.216, 0.7446, 0.216, 0.7415, 0.002448, 0.7587, 0.002116, 0.7617, 0.2136, 0.7191, 0.5794, 0.7404, 0.581, 0.7489, 0.7892, 0.7298, 0.7862, 0.7404, 0.581, 0.7581, 0.5835, 0.7633, 0.7922, 0.7489, 0.7892, 0.751, 0.9386, 0.7681, 0.9385, 0.7695, 0.9854, 0.7521, 0.9863, 0.7191, 0.5794, 0.7298, 0.7862, 0.7097, 0.7834, 0.6985, 0.5798, 0.6985, 0.5798, 0.7097, 0.7834, 0.6918, 0.7801, 0.6831, 0.5814, 0.7096, 0.9403, 0.71, 0.9893, 0.6932, 0.9899, 0.6927, 0.9402, 0.7977, 0.5884, 0.7758, 0.5855, 0.7812, 0.405, 0.7993, 0.4026, 0.7978, 0.2128, 0.7777, 0.2125, 0.776, 0.002716, 0.7982, 0.003651, 0.7758, 0.5855, 0.7581, 0.5835, 0.7673, 0.4082, 0.7812, 0.405, 0.7777, 0.2125, 0.7617, 0.2136, 0.7587, 0.002116, 0.776, 0.002716, 0.7977, 0.5884, 0.7993, 0.4026, 0.8183, 0.4011, 0.8205, 0.5927, 0.8205, 0.5927, 0.8183, 0.4011, 0.833, 0.3998, 0.8398, 0.5974, 0.7978, 0.2128, 0.7982, 0.003651, 0.8216, 0.004551, 0.8183, 0.2146, 0.8183, 0.2146, 0.8216, 0.004551, 0.8416, 0.005079, 0.8349, 0.2164, 0.7977, 0.5884, 0.8205, 0.5927, 0.8186, 0.7995, 0.798, 0.7973, 0.8205, 0.5927, 0.8398, 0.5974, 0.8348, 0.801, 0.8186, 0.7995, 0.8283, 0.9428, 0.845, 0.9438, 0.8483, 0.9885, 0.8311, 0.9878, 0.7977, 0.5884, 0.798, 0.7973, 0.7782, 0.7949, 0.7758, 0.5855, 0.7758, 0.5855, 0.7782, 0.7949, 0.7633, 0.7922, 0.7581, 0.5835, 0.7846, 0.9397, 0.7866, 0.9858, 0.7695, 0.9854, 0.7681, 0.9385, 0.8814, 0.6046, 0.8588, 0.6011, 0.8474, 0.3972, 0.8664, 0.3946, 0.8724, 0.2171, 0.8515, 0.2166, 0.8603, 0.004955, 0.8823, 0.004788, 0.8588, 0.6011, 0.8398, 0.5974, 0.833, 0.3998, 0.8474, 0.3972, 0.8515, 0.2166, 0.8349, 0.2164, 0.8416, 0.005079, 0.8603, 0.004955, 0.8814, 0.6046, 0.8664, 0.3946, 0.8858, 0.3936, 0.9037, 0.608, 0.9037, 0.608, 0.8858, 0.3936, 0.9019, 0.3943, 0.9209, 0.6106, 0.8724, 0.2171, 0.8823, 0.004788, 0.9043, 0.004787, 0.8939, 0.2191, 0.8939, 0.2191, 0.9043, 0.004787, 0.9215, 0.004852, 0.9114, 0.2221, 0.8814, 0.6046, 0.9037, 0.608, 0.8865, 0.8001, 0.8668, 0.8005, 0.9037, 0.608, 0.9209, 0.6106, 0.9037, 0.7998, 0.8865, 0.8001, 0.9017, 0.9414, 0.9189, 0.941, 0.9237, 0.9855, 0.9065, 0.9859, 0.8814, 0.6046, 0.8668, 0.8005, 0.8485, 0.801, 0.8588, 0.6011, 0.8588, 0.6011, 0.8485, 0.801, 0.8348, 0.801, 0.8398, 0.5974, 0.8611, 0.9435, 0.8652, 0.9881, 0.8483, 0.9885, 0.845, 0.9438, 0.9527, 0.8001, 0.9936, 0.8004, 0.9958, 0.9415, 0.9606, 0.9412, 0.9527, 0.8001, 0.9606, 0.9412, 0.9357, 0.9412, 0.9229, 0.7999, 0.9229, 0.7999, 0.9357, 0.9412, 0.9189, 0.941, 0.9037, 0.7998, 0.05012, 0.8004, 0.0767, 0.7977, 0.06164, 0.9435, 0.03631, 0.9427, 0.0767, 0.7977, 0.09342, 0.7952, 0.07872, 0.9433, 0.06164, 0.9435, 0.05012, 0.8004, 0.03631, 0.9427, 0.003089, 0.9418, 0.01297, 0.8014, 0.1293, 0.7886, 0.1477, 0.7861, 0.1386, 0.9374, 0.1162, 0.9394, 0.1477, 0.7861, 0.1609, 0.7836, 0.1548, 0.9359, 0.1386, 0.9374, 0.1293, 0.7886, 0.1162, 0.9394, 0.09472, 0.9416, 0.1097, 0.7918, 0.1097, 0.7918, 0.09472, 0.9416, 0.07872, 0.9433, 0.09342, 0.7952, 0.1959, 0.7774, 0.2168, 0.7757, 0.2152, 0.9377, 0.1942, 0.9367, 0.2168, 0.7757, 0.233, 0.7742, 0.2318, 0.938, 0.2152, 0.9377, 0.1959, 0.7774, 0.1942, 0.9367, 0.1722, 0.9359, 0.1757, 0.7803, 0.1757, 0.7803, 0.1722, 0.9359, 0.1548, 0.9359, 0.1609, 0.7836, 0.2689, 0.7679, 0.289, 0.7666, 0.2898, 0.9332, 0.2692, 0.9347, 0.289, 0.7666, 0.3052, 0.767, 0.3064, 0.9329, 0.2898, 0.9332, 0.2689, 0.7679, 0.2692, 0.9347, 0.2485, 0.9366, 0.2486, 0.771, 0.2486, 0.771, 0.2485, 0.9366, 0.2318, 0.938, 0.233, 0.7742, 0.3461, 0.7732, 0.3692, 0.7789, 0.369, 0.9377, 0.3465, 0.9356, 0.3692, 0.7789, 0.3875, 0.784, 0.3866, 0.9393, 0.369, 0.9377, 0.3461, 0.7732, 0.3465, 0.9356, 0.3241, 0.9338, 0.3233, 0.769, 0.3233, 0.769, 0.3241, 0.9338, 0.3064, 0.9329, 0.3052, 0.767, 0.4257, 0.7882, 0.448, 0.7888, 0.4471, 0.9397, 0.4255, 0.9398, 0.448, 0.7888, 0.4658, 0.7842, 0.4643, 0.9384, 0.4471, 0.9397, 0.4257, 0.7882, 0.4255, 0.9398, 0.4038, 0.9397, 0.4043, 0.7865, 0.4043, 0.7865, 0.4038, 0.9397, 0.3866, 0.9393, 0.3875, 0.784, 0.501, 0.7777, 0.5203, 0.776, 0.5215, 0.9384, 0.5012, 0.938, 0.5203, 0.776, 0.5358, 0.7742, 0.5378, 0.9383, 0.5215, 0.9384, 0.501, 0.7777, 0.5012, 0.938, 0.481, 0.9379, 0.4818, 0.7804, 0.4818, 0.7804, 0.481, 0.9379, 0.4643, 0.9384, 0.4658, 0.7842, 0.5758, 0.7679, 0.5978, 0.767, 0.599, 0.9328, 0.5772, 0.9345, 0.5978, 0.767, 0.6152, 0.7679, 0.6163, 0.9325, 0.599, 0.9328, 0.5758, 0.7679, 0.5772, 0.9345, 0.5552, 0.9367, 0.5534, 0.7708, 0.5534, 0.7708, 0.5552, 0.9367, 0.5378, 0.9383, 0.5358, 0.7742, 0.6519, 0.7717, 0.6734, 0.7757, 0.6759, 0.9386, 0.6554, 0.9362, 0.6734, 0.7757, 0.6918, 0.7801, 0.6927, 0.9402, 0.6759, 0.9386, 0.6519, 0.7717, 0.6554, 0.9362, 0.6337, 0.9338, 0.6314, 0.7692, 0.6314, 0.7692, 0.6337, 0.9338, 0.6163, 0.9325, 0.6152, 0.7679, 0.7298, 0.7862, 0.7489, 0.7892, 0.751, 0.9386, 0.7299, 0.9395, 0.7489, 0.7892, 0.7633, 0.7922, 0.7681, 0.9385, 0.751, 0.9386, 0.7298, 0.7862, 0.7299, 0.9395, 0.7096, 0.9403, 0.7097, 0.7834, 0.7097, 0.7834, 0.7096, 0.9403, 0.6927, 0.9402, 0.6918, 0.7801, 0.798, 0.7973, 0.8186, 0.7995, 0.8283, 0.9428, 0.8065, 0.9413, 0.8186, 0.7995, 0.8348, 0.801, 0.845, 0.9438, 0.8283, 0.9428, 0.798, 0.7973, 0.8065, 0.9413, 0.7846, 0.9397, 0.7782, 0.7949, 0.7782, 0.7949, 0.7846, 0.9397, 0.7681, 0.9385, 0.7633, 0.7922, 0.8668, 0.8005, 0.8865, 0.8001, 0.9017, 0.9414, 0.8813, 0.9424, 0.8865, 0.8001, 0.9037, 0.7998, 0.9189, 0.941, 0.9017, 0.9414, 0.8668, 0.8005, 0.8813, 0.9424, 0.8611, 0.9435, 0.8485, 0.801, 0.8485, 0.801, 0.8611, 0.9435, 0.845, 0.9438, 0.8348, 0.801, 0.9852, 0.9695, 0.984, 0.956, 0.9958, 0.9415, 0.9984, 0.9857, 0.9453, 0.9557, 0.9479, 0.9695, 0.9403, 0.9857, 0.9357, 0.9412, 0.04826, 0.9722, 0.05009, 0.9576, 0.06164, 0.9435, 0.05698, 0.9888, 0.01225, 0.9565, 0.01097, 0.9705, 9.948e-05, 0.9862, 0.003089, 0.9418, 0.1246, 0.9702, 0.1269, 0.9544, 0.1386, 0.9374, 0.1358, 0.9858, 0.1032, 0.9563, 0.1001, 0.9716, 0.09072, 0.9883, 0.09472, 0.9416, 0.2057, 0.9721, 0.2054, 0.9546, 0.2152, 0.9377, 0.2144, 0.9888, 0.1822, 0.9533, 0.1823, 0.9705, 0.1707, 0.9858, 0.1722, 0.9359, 0.2798, 0.9706, 0.2803, 0.9522, 0.2898, 0.9332, 0.2902, 0.986, 0.259, 0.9537, 0.2582, 0.9719, 0.2484, 0.9886, 0.2485, 0.9366, 0.3593, 0.9692, 0.3587, 0.955, 0.369, 0.9377, 0.3689, 0.9882, 0.3339, 0.9535, 0.3347, 0.9681, 0.3244, 0.9861, 0.3241, 0.9338, 0.4371, 0.9713, 0.4377, 0.9556, 0.4471, 0.9397, 0.4466, 0.9873, 0.4145, 0.9559, 0.4139, 0.9718, 0.4034, 0.9884, 0.4038, 0.9397, 0.5119, 0.9725, 0.5112, 0.9553, 0.5215, 0.9384, 0.5217, 0.9891, 0.4907, 0.9548, 0.491, 0.9716, 0.4806, 0.9875, 0.481, 0.9379, 0.5892, 0.9704, 0.5897, 0.9519, 0.599, 0.9328, 0.5997, 0.9858, 0.5658, 0.9537, 0.5655, 0.9719, 0.5559, 0.9886, 0.5552, 0.9367, 0.6675, 0.9726, 0.6665, 0.955, 0.6759, 0.9386, 0.6764, 0.9894, 0.6445, 0.953, 0.6455, 0.9711, 0.6341, 0.9863, 0.6337, 0.9338, 0.7403, 0.9709, 0.7407, 0.9551, 0.751, 0.9386, 0.7521, 0.9863, 0.7193, 0.9562, 0.7186, 0.9725, 0.71, 0.9893, 0.7096, 0.9403, 0.8212, 0.9711, 0.8191, 0.9569, 0.8283, 0.9428, 0.8311, 0.9878, 0.7953, 0.9555, 0.7969, 0.97, 0.7866, 0.9858, 0.7846, 0.9397, 0.8951, 0.9703, 0.893, 0.9562, 0.9017, 0.9414, 0.9065, 0.9859, 0.8726, 0.9573, 0.8741, 0.9714, 0.8652, 0.9881, 0.8611, 0.9435, 0.03315, 0.9776, 0.04826, 0.9722, 0.05698, 0.9888, 0.03225, 0.9875, 0.01097, 0.9705, 0.03315, 0.9776, 0.03225, 0.9875, 9.948e-05, 0.9862, 0.9479, 0.9695, 0.9627, 0.9758, 0.9643, 0.9858, 0.9403, 0.9857, 0.9627, 0.9758, 0.9852, 0.9695, 0.9984, 0.9857, 0.9643, 0.9858, 0.8741, 0.9714, 0.8849, 0.9765, 0.8858, 0.987, 0.8652, 0.9881, 0.8849, 0.9765, 0.8951, 0.9703, 0.9065, 0.9859, 0.8858, 0.987, 0.7969, 0.97, 0.8088, 0.9767, 0.8091, 0.9868, 0.7866, 0.9858, 0.8088, 0.9767, 0.8212, 0.9711, 0.8311, 0.9878, 0.8091, 0.9868, 0.7186, 0.9725, 0.73, 0.9774, 0.7305, 0.9879, 0.71, 0.9893, 0.73, 0.9774, 0.7403, 0.9709, 0.7521, 0.9863, 0.7305, 0.9879, 0.6455, 0.9711, 0.656, 0.9776, 0.6557, 0.988, 0.6341, 0.9863, 0.656, 0.9776, 0.6675, 0.9726, 0.6764, 0.9894, 0.6557, 0.988, 0.5655, 0.9719, 0.5778, 0.977, 0.5779, 0.9872, 0.5559, 0.9886, 0.5778, 0.977, 0.5892, 0.9704, 0.5997, 0.9858, 0.5779, 0.9872, 0.491, 0.9716, 0.5012, 0.9777, 0.5011, 0.9883, 0.4806, 0.9875, 0.5012, 0.9777, 0.5119, 0.9725, 0.5217, 0.9891, 0.5011, 0.9883, 0.4139, 0.9718, 0.4252, 0.9775, 0.4249, 0.9878, 0.4034, 0.9884, 0.4252, 0.9775, 0.4371, 0.9713, 0.4466, 0.9873, 0.4249, 0.9878, 0.3347, 0.9681, 0.3467, 0.9771, 0.3467, 0.9872, 0.3244, 0.9861, 0.3467, 0.9771, 0.3593, 0.9692, 0.3689, 0.9882, 0.3467, 0.9872, 0.2582, 0.9719, 0.2694, 0.9768, 0.2694, 0.9873, 0.2484, 0.9886, 0.2694, 0.9768, 0.2798, 0.9706, 0.2902, 0.986, 0.2694, 0.9873, 0.1823, 0.9705, 0.1935, 0.9773, 0.1929, 0.9875, 0.1707, 0.9858, 0.1935, 0.9773, 0.2057, 0.9721, 0.2144, 0.9888, 0.1929, 0.9875, 0.1001, 0.9716, 0.1127, 0.9769, 0.1125, 0.9871, 0.09072, 0.9883, 0.1127, 0.9769, 0.1246, 0.9702, 0.1358, 0.9858, 0.1125, 0.9871, 0.984, 0.956, 0.9607, 0.9513, 0.9606, 0.9412, 0.9958, 0.9415, 0.9607, 0.9513, 0.9453, 0.9557, 0.9357, 0.9412, 0.9606, 0.9412, 0.05009, 0.9576, 0.0354, 0.9527, 0.03631, 0.9427, 0.06164, 0.9435, 0.0354, 0.9527, 0.01225, 0.9565, 0.003089, 0.9418, 0.03631, 0.9427, 0.1269, 0.9544, 0.1148, 0.9499, 0.1162, 0.9394, 0.1386, 0.9374, 0.1148, 0.9499, 0.1032, 0.9563, 0.09472, 0.9416, 0.1162, 0.9394, 0.2054, 0.9546, 0.1942, 0.947, 0.1942, 0.9367, 0.2152, 0.9377, 0.1942, 0.947, 0.1822, 0.9533, 0.1722, 0.9359, 0.1942, 0.9367, 0.2803, 0.9522, 0.2693, 0.9454, 0.2692, 0.9347, 0.2898, 0.9332, 0.2693, 0.9454, 0.259, 0.9537, 0.2485, 0.9366, 0.2692, 0.9347, 0.3587, 0.955, 0.3466, 0.9457, 0.3465, 0.9356, 0.369, 0.9377, 0.3466, 0.9457, 0.3339, 0.9535, 0.3241, 0.9338, 0.3465, 0.9356, 0.4377, 0.9556, 0.4255, 0.9501, 0.4255, 0.9398, 0.4471, 0.9397, 0.4255, 0.9501, 0.4145, 0.9559, 0.4038, 0.9397, 0.4255, 0.9398, 0.5112, 0.9553, 0.5012, 0.9488, 0.5012, 0.938, 0.5215, 0.9384, 0.5012, 0.9488, 0.4907, 0.9548, 0.481, 0.9379, 0.5012, 0.938, 0.5897, 0.9519, 0.5774, 0.9447, 0.5772, 0.9345, 0.599, 0.9328, 0.5774, 0.9447, 0.5658, 0.9537, 0.5552, 0.9367, 0.5772, 0.9345, 0.6665, 0.955, 0.6558, 0.9468, 0.6554, 0.9362, 0.6759, 0.9386, 0.6558, 0.9468, 0.6445, 0.953, 0.6337, 0.9338, 0.6554, 0.9362, 0.7407, 0.9551, 0.7297, 0.9501, 0.7299, 0.9395, 0.751, 0.9386, 0.7297, 0.9501, 0.7193, 0.9562, 0.7096, 0.9403, 0.7299, 0.9395, 0.8191, 0.9569, 0.8074, 0.9515, 0.8065, 0.9413, 0.8283, 0.9428, 0.8074, 0.9515, 0.7953, 0.9555, 0.7846, 0.9397, 0.8065, 0.9413, 0.893, 0.9562, 0.8824, 0.9528, 0.8813, 0.9424, 0.9017, 0.9414, 0.8824, 0.9528, 0.8726, 0.9573, 0.8611, 0.9435, 0.8813, 0.9424, 0.9485, 0.4006, 0.9198, 0.3959, 0.9288, 0.2252, 0.9555, 0.2304, 0.9198, 0.3959, 0.9019, 0.3943, 0.9114, 0.2221, 0.9288, 0.2252, 0.9485, 0.4006, 0.9555, 0.2304, 0.9932, 0.2378, 0.9901, 0.4106, 0.04358, 0.4108, 0.007083, 0.4185, 0.003088, 0.243, 0.03776, 0.2381, 0.04358, 0.4108, 0.03776, 0.2381, 0.06349, 0.2344, 0.0696, 0.4069, 0.0696, 0.4069, 0.06349, 0.2344, 0.08111, 0.2312, 0.0874, 0.4042, 0.1321, 0.397, 0.1078, 0.4003, 0.09968, 0.2261, 0.1221, 0.2209, 0.1078, 0.4003, 0.0874, 0.4042, 0.08111, 0.2312, 0.09968, 0.2261, 0.1321, 0.397, 0.1221, 0.2209, 0.1438, 0.2176, 0.1547, 0.3961, 0.1547, 0.3961, 0.1438, 0.2176, 0.1604, 0.216, 0.1708, 0.3968, 0.203, 0.3988, 0.185, 0.3975, 0.1762, 0.2143, 0.1961, 0.2132, 0.185, 0.3975, 0.1708, 0.3968, 0.1604, 0.216, 0.1762, 0.2143, 0.203, 0.3988, 0.1961, 0.2132, 0.2156, 0.2133, 0.2209, 0.401, 0.2209, 0.401, 0.2156, 0.2133, 0.2309, 0.2142, 0.2348, 0.4037, 0.2756, 0.4111, 0.2524, 0.4069, 0.2481, 0.2149, 0.2706, 0.217, 0.2524, 0.4069, 0.2348, 0.4037, 0.2309, 0.2142, 0.2481, 0.2149, 0.2756, 0.4111, 0.2706, 0.217, 0.2931, 0.2206, 0.2978, 0.4159, 0.2978, 0.4159, 0.2931, 0.2206, 0.3109, 0.2245, 0.315, 0.4203, 0.353, 0.4255, 0.3323, 0.4233, 0.3282, 0.2276, 0.3492, 0.2306, 0.3323, 0.4233, 0.315, 0.4203, 0.3109, 0.2245, 0.3282, 0.2276, 0.353, 0.4255, 0.3492, 0.2306, 0.3698, 0.2339, 0.3734, 0.4271, 0.3734, 0.4271, 0.3698, 0.2339, 0.386, 0.2358, 0.389, 0.4258, 0.4246, 0.4204, 0.4046, 0.4233, 0.4034, 0.2367, 0.4253, 0.2366, 0.4046, 0.4233, 0.389, 0.4258, 0.386, 0.2358, 0.4034, 0.2367, 0.4246, 0.4204, 0.4253, 0.2366, 0.4456, 0.2323, 0.4445, 0.4174, 0.4445, 0.4174, 0.4456, 0.2323, 0.4616, 0.2281, 0.4606, 0.4141, 0.4996, 0.4061, 0.4776, 0.4099, 0.4785, 0.2239, 0.5002, 0.2204, 0.4776, 0.4099, 0.4606, 0.4141, 0.4616, 0.2281, 0.4785, 0.2239, 0.4996, 0.4061, 0.5002, 0.2204, 0.522, 0.2181, 0.5219, 0.4034, 0.5219, 0.4034, 0.522, 0.2181, 0.5394, 0.2161, 0.5397, 0.4013, 0.577, 0.3956, 0.5564, 0.3983, 0.5556, 0.2121, 0.5758, 0.208, 0.5564, 0.3983, 0.5397, 0.4013, 0.5394, 0.2161, 0.5556, 0.2121, 0.577, 0.3956, 0.5758, 0.208, 0.5968, 0.2059, 0.5978, 0.3945, 0.5978, 0.3945, 0.5968, 0.2059, 0.614, 0.2062, 0.6146, 0.3952, 0.652, 0.3992, 0.6315, 0.3966, 0.6304, 0.2082, 0.6505, 0.212, 0.6315, 0.3966, 0.6146, 0.3952, 0.614, 0.2062, 0.6304, 0.2082, 0.652, 0.3992, 0.6505, 0.212, 0.6701, 0.2172, 0.6719, 0.4029, 0.6719, 0.4029, 0.6701, 0.2172, 0.6858, 0.2212, 0.6882, 0.4066, 0.7292, 0.413, 0.7064, 0.4096, 0.7022, 0.2201, 0.7233, 0.2188, 0.7064, 0.4096, 0.6882, 0.4066, 0.6858, 0.2212, 0.7022, 0.2201, 0.7292, 0.413, 0.7233, 0.2188, 0.7446, 0.216, 0.7511, 0.4117, 0.7511, 0.4117, 0.7446, 0.216, 0.7617, 0.2136, 0.7673, 0.4082, 0.7993, 0.4026, 0.7812, 0.405, 0.7777, 0.2125, 0.7978, 0.2128, 0.7812, 0.405, 0.7673, 0.4082, 0.7617, 0.2136, 0.7777, 0.2125, 0.7993, 0.4026, 0.7978, 0.2128, 0.8183, 0.2146, 0.8183, 0.4011, 0.8183, 0.4011, 0.8183, 0.2146, 0.8349, 0.2164, 0.833, 0.3998, 0.8664, 0.3946, 0.8474, 0.3972, 0.8515, 0.2166, 0.8724, 0.2171, 0.8474, 0.3972, 0.833, 0.3998, 0.8349, 0.2164, 0.8515, 0.2166, 0.8664, 0.3946, 0.8724, 0.2171, 0.8939, 0.2191, 0.8858, 0.3936, 0.8858, 0.3936, 0.8939, 0.2191, 0.9114, 0.2221, 0.9019, 0.3943])
me_plane.use_remesh_preserve_volume = False
me_plane.use_remesh_preserve_attributes = False
me_plane.use_mirror_vertex_groups = False
me_plane.update()
arm_armature_006 = bpy.data.armatures.new('Armature.006')  # bones are not reproduced

# ---- objects
ob_armature = bpy.data.objects.new('Armature', arm_armature_006)
ob_plane = bpy.data.objects.new('Plane', me_plane)

# ---- transforms, parenting, visibility, modifiers, constraints
ob_armature.location = (0.0, 0.0, 0.0)
ob_armature.lineart.crease_threshold = 0.0
ob_plane.parent = ob_armature
ob_plane.location = (0.0, 0.0, 0.0)
ob_plane.lineart.crease_threshold = 0.0
_vg = ob_plane.vertex_groups.new(name='Bone')
for _i, _w in zip([0, 1, 2, 3, 4, 5, 6, 7, 8, 9, 10, 11, 12, 13, 14, 15, 16, 17, 18, 19, 20, 21, 22, 23, 24, 25, 26, 27, 28, 29, 30, 31, 32, 33, 34, 35, 36, 37, 38, 39, 40, 41, 42, 43, 44, 45, 46, 47, 48, 49, 50, 51, 52, 53, 54, 55, 56, 57, 58, 59, 60, 61, 62, 63, 64, 65, 66, 67, 68, 69, 70, 71, 72, 73, 74, 75, 76, 77, 78, 79, 80, 81, 82, 83, 84, 85, 86, 87, 88, 89, 90, 91, 92, 93, 94, 95, 96, 97, 98, 99, 100, 101, 102, 103, 104, 105, 106, 107, 108, 109, 110, 111, 112, 113, 114, 115, 116, 117, 118, 119, 120, 121, 122, 123, 124, 125, 126, 127, 128, 129, 130, 131, 132, 133, 134, 135, 136, 137, 138, 139, 140, 141, 142, 143, 144, 145, 146, 147, 148, 149, 150, 151, 152, 153, 154, 155, 156, 157, 158, 159, 160, 161, 162, 163, 164, 165, 166, 167, 168, 169, 170, 171, 172, 173, 174, 175, 176, 177, 178, 179, 180, 181, 182, 183, 184, 185, 186, 187, 188, 189, 190, 191, 192, 193, 194, 195, 196, 197, 198, 199, 200, 201, 202, 203, 204, 205, 206, 207, 208, 209, 210, 211, 212, 213, 214, 215, 216, 217, 218, 219, 220, 221, 222, 223, 224, 225, 226, 227, 228, 229, 230, 231, 232, 233, 234, 235, 236, 237, 238, 239, 240, 241, 242, 243, 244, 245, 246, 247, 248, 249, 250, 251, 252, 253, 254, 255, 256, 257, 258, 259, 260, 261, 262, 263, 264, 265, 266, 267, 268, 269, 270, 271, 272, 273, 274, 275, 276, 277, 278, 279, 280, 281, 282, 283, 284, 285, 286, 287, 288, 289, 290, 291, 292, 293, 294, 295, 296, 297, 298, 299, 300, 301, 302, 303, 304, 305, 306, 307, 308, 309, 310, 311, 312, 313, 314, 315, 316, 317, 318, 319, 320, 321, 322, 323, 324, 325, 326, 327, 328, 329, 330, 331, 332, 333, 334, 335, 336, 337, 338, 339, 340, 341, 342, 343, 344, 345, 346, 347, 348, 349, 350, 351, 352, 353, 354, 355, 356, 357, 358, 359, 360, 361, 362, 363, 364, 365, 366, 367, 368, 369, 370, 371, 372, 373, 374, 375, 376, 377, 378, 379, 380, 381, 382, 383, 384, 385, 386, 387, 388, 389, 390, 391, 392, 393, 394, 395, 396, 397, 398, 399, 400, 401, 402, 403, 404, 405, 406, 407, 408, 409, 410, 411, 412, 413, 414, 415, 416, 417, 418, 419, 420, 421, 422, 423, 424, 425, 426, 427, 428, 429, 430, 431, 432, 433, 434], [0.9272, 0.9187, 0.9272, 0.9178, 0.9275, 0.9179, 0.9194, 0.918, 0.9174, 0.08967, 0.1027, 0.09556, 0.07333, 0.08856, 0.1004, 0.1086, 0.08299, 0.06782, 0.1155, 0.1264, 0.1231, 0.107, 0.1077, 0.1194, 0.1331, 0.1156, 0.09765, 0.1501, 0.1517, 0.1677, 0.1416, 0.137, 0.1429, 0.1636, 0.1602, 0.1283, 0.2183, 0.2107, 0.2379, 0.2233, 0.1986, 0.1897, 0.2293, 0.2458, 0.1979, 0.2956, 0.282, 0.3234, 0.3125, 0.2713, 0.2587, 0.3086, 0.3441, 0.2821, 0.4037, 0.3853, 0.4337, 0.4237, 0.3724, 0.3549, 0.4163, 0.4534, 0.3939, 0.5041, 0.4879, 0.5362, 0.5226, 0.4759, 0.4619, 0.516, 0.5492, 0.4959, 0.6161, 0.5959, 0.6457, 0.6223, 0.5859, 0.5645, 0.6256, 0.6522, 0.5933, 0.7095, 0.6874, 0.734, 0.7278, 0.6853, 0.6628, 0.716, 0.7553, 0.7005, 0.7953, 0.7857, 0.8147, 0.8236, 0.7724, 0.7616, 0.8056, 0.8402, 0.801, 0.8593, 0.8511, 0.8774, 0.8694, 0.8413, 0.8332, 0.8692, 0.8817, 0.8575, 0.9204, 0.9065, 0.9268, 0.9093, 0.9065, 0.8938, 0.9144, 0.9154, 0.9, 0.9156, 0.9161, 0.9165, 0.08874, 0.08086, 0.07786, 0.1389, 0.1338, 0.1325, 0.1695, 0.1601, 0.151, 0.2133, 0.1975, 0.1847, 0.2862, 0.2673, 0.2467, 0.3713, 0.3445, 0.3194, 0.4603, 0.4357, 0.4113, 0.5501, 0.5241, 0.4992, 0.6463, 0.621, 0.5937, 0.7224, 0.7002, 0.68, 0.7989, 0.7795, 0.758, 0.8606, 0.8417, 0.8248, 0.9122, 0.903, 0.8902, 0.9129, 0.9147, 0.9151, 0.8905, 0.9025, 0.9097, 0.8412, 0.8595, 0.8757, 0.7754, 0.802, 0.824, 0.6855, 0.7179, 0.7478, 0.5854, 0.6235, 0.6576, 0.487, 0.5211, 0.554, 0.3883, 0.4236, 0.4562, 0.2896, 0.3221, 0.3571, 0.2025, 0.2324, 0.262, 0.1348, 0.1542, 0.1778, 0.0981, 0.11, 0.1229, 0.1138, 0.1011, 0.0901, 0.138, 0.1293, 0.1215, 0.1743, 0.1826, 0.1784, 0.2427, 0.2537, 0.2624, 0.3313, 0.3471, 0.3701, 0.4404, 0.4547, 0.4743, 0.5392, 0.562, 0.5707, 0.6452, 0.6662, 0.6774, 0.7394, 0.7532, 0.7782, 0.8194, 0.8284, 0.8496, 0.8823, 0.8924, 0.8915, 0.9171, 0.9278, 0.917, 0.1442, 0.177, 0.2292, 0.3017, 0.3919, 0.48, 0.5714, 0.6646, 0.7395, 0.8125, 0.8763, 0.915, 0.9117, 0.8832, 0.8331, 0.7617, 0.6715, 0.5694, 0.4717, 0.3728, 0.275, 0.1898, 0.1282, 0.09319, 0.9147, 0.9152, 0.9143, 0.0789, 0.08561, 0.07716, 0.1091, 0.1202, 0.09968, 0.1514, 0.1695, 0.1337, 0.2308, 0.2551, 0.206, 0.3224, 0.3509, 0.2917, 0.4227, 0.4515, 0.3949, 0.5208, 0.5486, 0.4925, 0.6237, 0.6525, 0.5941, 0.7193, 0.744, 0.6922, 0.8045, 0.8253, 0.785, 0.8595, 0.8737, 0.8455, 0.9037, 0.9116, 0.8942, 0.09245, 0.1259, 0.1868, 0.2719, 0.3732, 0.4719, 0.5707, 0.6724, 0.7645, 0.8364, 0.884, 0.9137, 0.9155, 0.9153, 0.9143, 0.9141, 0.08365, 0.08408, 0.074, 0.07776, 0.1162, 0.1164, 0.1033, 0.1027, 0.1639, 0.1661, 0.1413, 0.1422, 0.2461, 0.2475, 0.2161, 0.2153, 0.3401, 0.3415, 0.3038, 0.3042, 0.4411, 0.4416, 0.4067, 0.4052, 0.5367, 0.5381, 0.5041, 0.5035, 0.6427, 0.6432, 0.6038, 0.6021, 0.7341, 0.7352, 0.702, 0.7017, 0.8154, 0.8146, 0.7917, 0.7891, 0.8678, 0.8686, 0.8511, 0.8505, 0.9077, 0.9073, 0.8985, 0.8976, 0.08102, 0.9146, 0.9023, 0.8598, 0.8009, 0.7183, 0.6227, 0.5217, 0.4229, 0.3229, 0.2319, 0.1549, 0.1097, 0.9148, 0.07839, 0.1098, 0.1496, 0.2299, 0.3215, 0.423, 0.5206, 0.6239, 0.7194, 0.8071, 0.8598, 0.9048, 0.9227, 0.9257, 0.9228, 0.1014, 0.09936, 0.1093, 0.1326, 0.124, 0.1408, 0.1629, 0.1512, 0.1788, 0.2264, 0.207, 0.2453, 0.3021, 0.2798, 0.3264, 0.406, 0.3732, 0.4364, 0.5041, 0.4773, 0.5346, 0.6173, 0.5876, 0.6438, 0.7141, 0.687, 0.7401, 0.8031, 0.7794, 0.8242, 0.8678, 0.8525, 0.8829, 0.9203, 0.9071, 0.9275, 0.1165, 0.1454, 0.1925, 0.2625, 0.3477, 0.4577, 0.5621, 0.6648, 0.7602, 0.8394, 0.8948, 0.9276]): _vg.add([_i], _w, 'REPLACE')
_vg = ob_plane.vertex_groups.new(name='Bone.001')
for _i, _w in zip([0, 1, 2, 3, 4, 5, 6, 7, 8, 9, 10, 11, 12, 13, 14, 15, 16, 17, 18, 19, 20, 21, 22, 23, 24, 25, 26, 27, 28, 29, 30, 31, 32, 33, 34, 35, 36, 37, 38, 39, 40, 41, 42, 43, 44, 45, 46, 47, 48, 49, 50, 51, 52, 53, 54, 55, 56, 57, 58, 59, 60, 61, 62, 63, 64, 65, 66, 67, 68, 69, 70, 71, 72, 73, 74, 75, 76, 77, 78, 79, 80, 81, 82, 83, 84, 85, 86, 87, 88, 89, 90, 91, 92, 93, 94, 95, 96, 97, 98, 99, 100, 101, 102, 103, 104, 105, 106, 107, 108, 109, 110, 111, 112, 113, 114, 115, 116, 117, 118, 119, 120, 121, 122, 123, 124, 125, 126, 127, 128, 129, 130, 131, 132, 133, 134, 135, 136, 137, 138, 139, 140, 141, 142, 143, 144, 145, 146, 147, 148, 149, 150, 151, 152, 153, 154, 155, 156, 157, 158, 159, 160, 161, 162, 163, 164, 165, 166, 167, 168, 169, 170, 171, 172, 173, 174, 175, 176, 177, 178, 179, 180, 181, 182, 183, 184, 185, 186, 187, 188, 189, 190, 191, 192, 193, 194, 195, 196, 197, 198, 199, 200, 201, 202, 203, 204, 205, 206, 207, 208, 209, 210, 211, 212, 213, 214, 215, 216, 217, 218, 219, 220, 221, 222, 223, 224, 225, 226, 227, 228, 229, 230, 231, 232, 233, 234, 235, 236, 237, 238, 239, 240, 241, 242, 243, 244, 245, 246, 247, 248, 249, 250, 251, 252, 253, 254, 255, 256, 257, 258, 259, 260, 261, 262, 263, 264, 265, 266, 267, 268, 269, 270, 271, 272, 273, 274, 275, 276, 277, 278, 279, 280, 281, 282, 283, 284, 285, 286, 287, 288, 289, 290, 291, 292, 293, 294, 295, 296, 297, 298, 299, 300, 301, 302, 303, 304, 305, 306, 307, 308, 309, 310, 311, 312, 313, 314, 315, 316, 317, 318, 319, 320, 321, 322, 323, 324, 325, 326, 327, 328, 329, 330, 331, 332, 333, 334, 335, 336, 337, 338, 339, 340, 341, 342, 343, 344, 345, 346, 347, 348, 349, 350, 351, 352, 353, 354, 355, 356, 357, 358, 359, 360, 361, 362, 363, 364, 365, 366, 367, 368, 369, 370, 371, 372, 373, 374, 375, 376, 377, 378, 379, 380, 381, 382, 383, 384, 385, 386, 387, 388, 389, 390, 391, 392, 393, 394, 395, 396, 397, 398, 399, 400, 401, 402, 403, 404, 405, 406, 407, 408, 409, 410, 411, 412, 413, 414, 415, 416, 417, 418, 419, 420, 421, 422, 423, 424, 425, 426, 427, 428, 429, 430, 431, 432, 433, 434], [0.07246, 0.08072, 0.07247, 0.08247, 0.07218, 0.08146, 0.08, 0.08211, 0.08301, 0.8944, 0.8883, 0.8882, 0.9058, 0.8956, 0.8904, 0.8823, 0.8951, 0.9123, 0.8678, 0.8647, 0.8606, 0.8698, 0.8757, 0.8715, 0.8581, 0.8615, 0.8793, 0.8349, 0.8396, 0.8172, 0.8364, 0.8477, 0.8484, 0.8275, 0.8173, 0.8496, 0.766, 0.7796, 0.7464, 0.7529, 0.786, 0.8008, 0.7608, 0.7303, 0.7786, 0.6893, 0.7081, 0.6617, 0.6637, 0.7134, 0.7314, 0.6815, 0.6325, 0.6941, 0.583, 0.6053, 0.5538, 0.5553, 0.6136, 0.6355, 0.5746, 0.527, 0.584, 0.4855, 0.5042, 0.4541, 0.4622, 0.5129, 0.5298, 0.4765, 0.4374, 0.4872, 0.3764, 0.3978, 0.3477, 0.369, 0.4058, 0.4287, 0.3686, 0.3409, 0.3961, 0.2857, 0.308, 0.2619, 0.2693, 0.3092, 0.3322, 0.2799, 0.243, 0.2953, 0.2022, 0.2114, 0.1832, 0.1767, 0.2245, 0.2351, 0.1919, 0.1605, 0.1988, 0.1396, 0.1472, 0.1217, 0.1317, 0.1572, 0.1648, 0.1294, 0.1193, 0.1435, 0.0792, 0.09262, 0.07281, 0.09139, 0.09297, 0.1051, 0.08478, 0.08521, 0.1009, 0.08397, 0.08352, 0.08311, 0.8863, 0.895, 0.8983, 0.8583, 0.8635, 0.8648, 0.8275, 0.8368, 0.846, 0.7833, 0.7993, 0.8122, 0.7101, 0.729, 0.7497, 0.6247, 0.6516, 0.6768, 0.5358, 0.5603, 0.5847, 0.4463, 0.4721, 0.497, 0.3506, 0.3758, 0.4028, 0.2751, 0.2971, 0.3172, 0.1994, 0.2186, 0.2398, 0.1383, 0.157, 0.1738, 0.08727, 0.09638, 0.109, 0.08741, 0.08543, 0.08488, 0.1107, 0.09826, 0.09085, 0.1609, 0.1424, 0.1258, 0.2258, 0.1999, 0.178, 0.312, 0.2814, 0.2527, 0.405, 0.3697, 0.338, 0.4959, 0.4643, 0.434, 0.5886, 0.555, 0.5245, 0.6847, 0.6526, 0.6187, 0.7715, 0.7414, 0.712, 0.8401, 0.8206, 0.7967, 0.8762, 0.8641, 0.8515, 0.8771, 0.8824, 0.8873, 0.8532, 0.8549, 0.856, 0.8165, 0.8021, 0.7986, 0.7474, 0.7307, 0.7137, 0.659, 0.6384, 0.607, 0.5509, 0.5335, 0.5074, 0.4536, 0.429, 0.4173, 0.3494, 0.3277, 0.3171, 0.2569, 0.2432, 0.2209, 0.1783, 0.1699, 0.1513, 0.1165, 0.107, 0.1095, 0.08217, 0.07186, 0.08347, 0.8529, 0.8199, 0.7673, 0.6946, 0.6041, 0.5161, 0.425, 0.3325, 0.2582, 0.1859, 0.1228, 0.08449, 0.08864, 0.1181, 0.1689, 0.2392, 0.325, 0.4198, 0.5101, 0.6035, 0.6992, 0.7844, 0.8464, 0.8814, 0.08528, 0.08481, 0.08583, 0.8968, 0.8888, 0.899, 0.8646, 0.8536, 0.8737, 0.8234, 0.8047, 0.8411, 0.7426, 0.7181, 0.7673, 0.652, 0.6239, 0.6821, 0.5555, 0.5282, 0.5815, 0.4645, 0.4389, 0.4905, 0.3697, 0.3431, 0.397, 0.2803, 0.2569, 0.3063, 0.1976, 0.1771, 0.2171, 0.1424, 0.128, 0.1568, 0.0971, 0.08885, 0.1069, 0.8812, 0.8483, 0.7869, 0.7015, 0.6023, 0.5094, 0.4186, 0.3247, 0.2371, 0.166, 0.1174, 0.08656, 0.08432, 0.08475, 0.08584, 0.08604, 0.8915, 0.8912, 0.9024, 0.8986, 0.8577, 0.8577, 0.8704, 0.8713, 0.8107, 0.8086, 0.8336, 0.8327, 0.7273, 0.7262, 0.7574, 0.7584, 0.6348, 0.6335, 0.6704, 0.6702, 0.5383, 0.5379, 0.5707, 0.5723, 0.4498, 0.4486, 0.4799, 0.4805, 0.352, 0.3514, 0.388, 0.3896, 0.2661, 0.265, 0.2967, 0.2969, 0.1868, 0.1875, 0.2102, 0.2126, 0.1339, 0.1331, 0.151, 0.1515, 0.0929, 0.09329, 0.1025, 0.1033, 0.8948, 0.08546, 0.09852, 0.142, 0.2009, 0.2809, 0.3704, 0.4638, 0.5557, 0.652, 0.7419, 0.8199, 0.8645, 0.08513, 0.897, 0.8636, 0.8251, 0.7432, 0.6527, 0.5549, 0.4646, 0.3696, 0.2804, 0.1952, 0.1423, 0.09598, 0.07673, 0.07374, 0.07662, 0.8941, 0.8961, 0.8861, 0.8626, 0.8712, 0.8544, 0.8323, 0.8441, 0.8162, 0.768, 0.7876, 0.7489, 0.6919, 0.7142, 0.6675, 0.5879, 0.6206, 0.5577, 0.4906, 0.5172, 0.4603, 0.3783, 0.4077, 0.352, 0.2825, 0.3093, 0.2567, 0.1946, 0.218, 0.1738, 0.1308, 0.1459, 0.1159, 0.07902, 0.09197, 0.07184, 0.8788, 0.8498, 0.8023, 0.7316, 0.6461, 0.5366, 0.433, 0.3312, 0.2369, 0.1588, 0.1041, 0.07183]): _vg.add([_i], _w, 'REPLACE')
_vg = ob_plane.vertex_groups.new(name='Bone.002')
for _i, _w in zip([0, 1, 2, 3, 4, 5, 6, 7, 8, 10, 14, 15, 19, 23, 24, 27, 28, 29, 32, 33, 36, 37, 38, 40, 41, 42, 45, 46, 47, 48, 49, 50, 51, 52, 53, 54, 55, 56, 57, 58, 59, 60, 61, 62, 63, 64, 65, 66, 67, 68, 69, 70, 71, 72, 73, 74, 75, 76, 77, 78, 79, 80, 81, 82, 83, 84, 85, 86, 87, 88, 89, 90, 91, 92, 93, 94, 95, 96, 97, 98, 99, 100, 101, 102, 103, 104, 105, 106, 107, 108, 109, 110, 111, 112, 113, 114, 115, 116, 117, 118, 119, 123, 124, 125, 126, 127, 128, 129, 130, 131, 132, 133, 134, 135, 136, 137, 138, 139, 140, 141, 142, 143, 144, 145, 146, 147, 148, 149, 150, 151, 152, 153, 154, 155, 156, 157, 158, 168, 169, 170, 171, 172, 173, 174, 175, 176, 177, 178, 179, 181, 182, 195, 198, 201, 202, 204, 205, 207, 208, 209, 210, 211, 212, 213, 214, 215, 216, 217, 218, 219, 220, 221, 222, 223, 224, 225, 226, 227, 228, 229, 230, 231, 232, 233, 234, 235, 236, 237, 238, 239, 240, 241, 242, 246, 247, 248, 249, 273, 274, 275, 276, 277, 278, 279, 280, 281, 282, 283, 284, 285, 286, 287, 290, 299, 300, 301, 302, 303, 306, 330, 331, 332, 333, 334, 335, 336, 337, 338, 339, 340, 341, 342, 343, 344, 345, 346, 347, 348, 349, 362, 363, 364, 365, 366, 377, 378, 379, 380, 381, 384, 385, 386, 387, 388, 389, 390, 391, 392, 393, 394, 395, 396, 397, 398, 399, 400, 401, 402, 403, 404, 405, 406, 407, 408, 409, 410, 411, 412, 413, 414, 415, 416, 417, 418, 419, 420, 421, 422, 423, 424, 425, 426, 427, 428, 429, 430, 431, 432, 433, 434], [0.09119, 0.2324, 0.09281, 0.02312, 0.08362, 0.2182, 0.2312, 0.02666, 0.01818, 0.005856, 0.003727, 0.009491, 0.02024, 0.01611, 0.02394, 0.000164, 0.03297, 0.006115, 0.0287, 0.03869, 0.02092, 0.0552, 0.02544, 0.01564, 0.05045, 0.05909, 0.03843, 0.06982, 0.0443, 0.006726, 0.03283, 0.06484, 0.07549, 0.01035, 0.00266, 0.05674, 0.09367, 0.0596, 0.01805, 0.05326, 0.08651, 0.101, 0.02059, 0.01527, 0.06499, 0.118, 0.06642, 0.0287, 0.0633, 0.112, 0.124, 0.03066, 0.02614, 0.06864, 0.1388, 0.06963, 0.03471, 0.0678, 0.1336, 0.1422, 0.03491, 0.03353, 0.07385, 0.1483, 0.07411, 0.03139, 0.07278, 0.1464, 0.1494, 0.02848, 0.0333, 0.0736, 0.1459, 0.07384, 0.01907, 0.07378, 0.1474, 0.1491, 0.01722, 0.02194, 0.07466, 0.1667, 0.07328, 0.01454, 0.0747, 0.1613, 0.1697, 0.01305, 0.01552, 0.06661, 0.1756, 0.07008, 0.009572, 0.06826, 0.1723, 0.1857, 0.01085, 0.01029, 0.4667, 0.4658, 0.4658, 0.05958, 0.05729, 0.05668, 0.07373, 0.06934, 0.06509, 0.09429, 0.08693, 0.08098, 0.1291, 0.1199, 0.11, 0.1707, 0.1575, 0.1452, 0.2165, 0.2036, 0.1909, 0.2655, 0.251, 0.2374, 0.3197, 0.3058, 0.2905, 0.3597, 0.3478, 0.3372, 0.4038, 0.3928, 0.3803, 0.4358, 0.4255, 0.4168, 0.4665, 0.4612, 0.4535, 0.004134, 0.002262, 0.0005119, 0.008913, 0.007961, 0.006124, 0.0102, 0.01041, 0.00963, 0.006821, 0.008681, 0.009608, 0.00282, 0.005008, 0.01258, 0.02636, 0.0437, 0.01091, 0.06159, 0.02876, 0.08079, 0.05015, 0.01293, 0.1067, 0.06163, 0.0235, 0.1286, 0.06705, 0.03205, 0.1444, 0.07134, 0.03423, 0.1488, 0.0739, 0.02524, 0.155, 0.07424, 0.01626, 0.1708, 0.07099, 0.01155, 0.2006, 0.07603, 0.01408, 0.06197, 0.07731, 0.1017, 0.1366, 0.181, 0.2271, 0.2776, 0.3293, 0.3692, 0.4109, 0.4448, 0.4675, 0.005168, 0.009334, 0.009969, 0.005964, 0.00329, 0.005459, 0.00141, 0.009301, 0.01076, 0.008177, 0.0113, 0.01126, 0.01172, 0.008691, 0.007672, 0.01025, 0.002487, 0.001169, 0.004399, 0.0001153, 0.00691, 0.01135, 0.01088, 0.006123, 0.0006305, 0.001181, 0.004428, 0.004265, 0.001936, 0.00158, 0.009774, 0.009492, 0.008327, 0.008008, 0.01073, 0.01032, 0.0111, 0.01071, 0.007682, 0.007271, 0.009176, 0.008792, 0.001512, 0.00137, 0.003386, 0.003377, 0.002251, 0.007785, 0.01028, 0.008555, 0.002646, 0.003609, 0.009696, 0.01178, 0.00917, 0.002548, 0.4197, 0.4289, 0.4129, 0.02633, 0.02416, 0.03296, 0.05198, 0.04591, 0.05588, 0.06381, 0.05949, 0.06977, 0.08808, 0.08061, 0.09543, 0.1179, 0.109, 0.1277, 0.1629, 0.1477, 0.1783, 0.2109, 0.1979, 0.2258, 0.2687, 0.2536, 0.2802, 0.3069, 0.296, 0.318, 0.3547, 0.3393, 0.3674, 0.3923, 0.3831, 0.4022, 0.4361, 0.4233, 0.4407, 0.03912, 0.05747, 0.07497, 0.1021, 0.1365, 0.1885, 0.2398, 0.2879, 0.3275, 0.3756, 0.4114, 0.436]): _vg.add([_i], _w, 'REPLACE')
_m = ob_plane.modifiers.new('Armature', 'ARMATURE')
_m.object = ob_armature

# ---- collection membership
col_collection_1.objects.link(ob_armature)
col_collection_1.objects.link(ob_plane)

# ---- scene / render settings (as saved in the file)
scene.frame_start = 1; scene.frame_end = 250; scene.frame_set(56)
scene.render.engine = 'BLENDER_EEVEE_NEXT'
scene.render.resolution_percentage = 50
scene.render.dither_intensity = 0.0
scene.cycles.use_denoising = False
scene.cycles.samples = 10
scene.cycles.sampling_pattern = 'TABULATED_SOBOL'
scene.cycles.light_sampling_threshold = 0.0
scene.cycles.use_adaptive_sampling = False
scene.cycles.use_light_tree = False
scene.cycles.blur_glossy = 0.0
scene.cycles.volume_bounces = 1
scene.cycles.pixel_filter_type = 'GAUSSIAN'
scene.cycles.sample_clamp_indirect = 0.0
scene.view_settings.view_transform = 'Standard'
bpy.context.view_layer.update()

# ---- added for rendering (the .blend has no active camera and no usable light): camera, sun
cam_auto = bpy.data.cameras.new('AutoCamera')
cam_auto.lens = 50.0
cam_auto.sensor_width = 36.0
cam_auto.clip_end = 1000.0
ob_auto_camera = bpy.data.objects.new('AutoCamera', cam_auto)
scene.collection.objects.link(ob_auto_camera)
ob_auto_camera.location = (2.60677, -4.59945, 4.8143)
ob_auto_camera.rotation_euler = (1.09748, -7.21219e-08, 0.694738)
scene.camera = ob_auto_camera
light_auto_sun = bpy.data.lights.new('AutoSun', 'SUN')
light_auto_sun.energy = 3.0
light_auto_sun.angle = 0.0523599
ob_auto_sun = bpy.data.objects.new('AutoSun', light_auto_sun)
scene.collection.objects.link(ob_auto_sun)
ob_auto_sun.rotation_euler = (0.872665, 0.174533, 0.523599)
bpy.context.view_layer.update()
